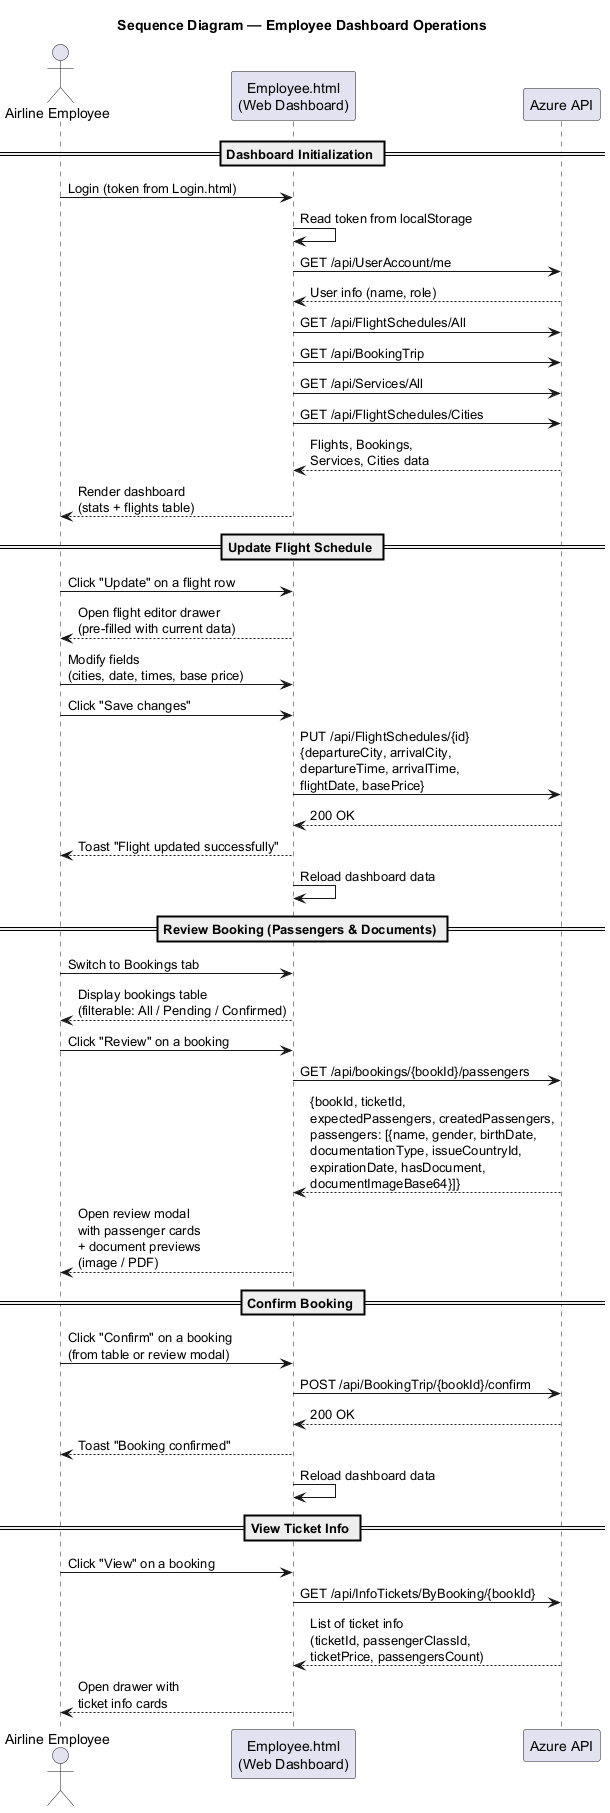

The diagram above was rendered by PlantUML. Its source (embedded in the PNG):
@startuml SkyTrip_Sequence_EmployeeDashboard

title Sequence Diagram — Employee Dashboard Operations

actor "Airline Employee" as Emp
participant "Employee.html\n(Web Dashboard)" as EMP
participant "Azure API" as API

== Dashboard Initialization ==

Emp -> EMP : Login (token from Login.html)
EMP -> EMP : Read token from localStorage
EMP -> API : GET /api/UserAccount/me
API --> EMP : User info (name, role)

EMP -> API : GET /api/FlightSchedules/All
EMP -> API : GET /api/BookingTrip
EMP -> API : GET /api/Services/All
EMP -> API : GET /api/FlightSchedules/Cities
API --> EMP : Flights, Bookings,\nServices, Cities data
EMP --> Emp : Render dashboard\n(stats + flights table)

== Update Flight Schedule ==

Emp -> EMP : Click "Update" on a flight row
EMP --> Emp : Open flight editor drawer\n(pre-filled with current data)
Emp -> EMP : Modify fields\n(cities, date, times, base price)
Emp -> EMP : Click "Save changes"
EMP -> API : PUT /api/FlightSchedules/{id}\n{departureCity, arrivalCity,\ndepartureTime, arrivalTime,\nflightDate, basePrice}
API --> EMP : 200 OK
EMP --> Emp : Toast "Flight updated successfully"
EMP -> EMP : Reload dashboard data

== Review Booking (Passengers & Documents) ==

Emp -> EMP : Switch to Bookings tab
EMP --> Emp : Display bookings table\n(filterable: All / Pending / Confirmed)
Emp -> EMP : Click "Review" on a booking
EMP -> API : GET /api/bookings/{bookId}/passengers
API --> EMP : {bookId, ticketId,\nexpectedPassengers, createdPassengers,\npassengers: [{name, gender, birthDate,\ndocumentationType, issueCountryId,\nexpirationDate, hasDocument,\ndocumentImageBase64}]}
EMP --> Emp : Open review modal\nwith passenger cards\n+ document previews\n(image / PDF)

== Confirm Booking ==

Emp -> EMP : Click "Confirm" on a booking\n(from table or review modal)
EMP -> API : POST /api/BookingTrip/{bookId}/confirm
API --> EMP : 200 OK
EMP --> Emp : Toast "Booking confirmed"
EMP -> EMP : Reload dashboard data

== View Ticket Info ==

Emp -> EMP : Click "View" on a booking
EMP -> API : GET /api/InfoTickets/ByBooking/{bookId}
API --> EMP : List of ticket info\n(ticketId, passengerClassId,\nticketPrice, passengersCount)
EMP --> Emp : Open drawer with\nticket info cards

@enduml